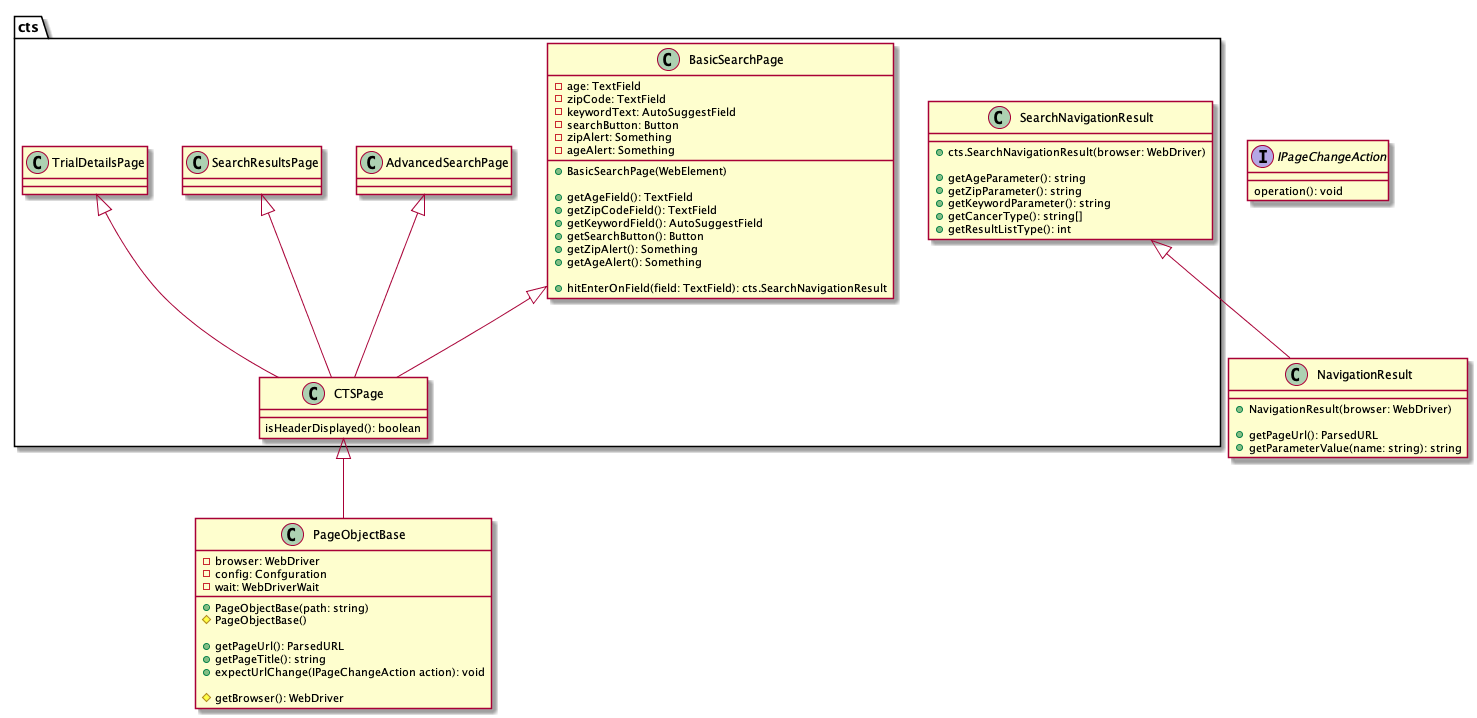

The diagram above was rendered by PlantUML. Its source (embedded in the PNG):
@startuml

class PageObjectBase {

    -browser: WebDriver
    -config: Confguration
    -wait: WebDriverWait

    +PageObjectBase(path: string)
    #PageObjectBase()

    +getPageUrl(): ParsedURL
    +getPageTitle(): string
    +expectUrlChange(IPageChangeAction action): void

    #getBrowser(): WebDriver
}

interface IPageChangeAction {
    operation(): void
}

package cts {


    class CTSPage {
        isHeaderDisplayed(): boolean
    }
    CTSPage <|-- PageObjectBase

    class cts.BasicSearchPage {
        -age: TextField
        -zipCode: TextField
        -keywordText: AutoSuggestField
        -searchButton: Button
        -zipAlert: Something
        -ageAlert: Something

        +BasicSearchPage(WebElement)

        +getAgeField(): TextField
        +getZipCodeField(): TextField
        +getKeywordField(): AutoSuggestField
        +getSearchButton(): Button
        +getZipAlert(): Something
        +getAgeAlert(): Something

        +hitEnterOnField(field: TextField): cts.SearchNavigationResult
    }
    cts.BasicSearchPage <|-- CTSPage

    class cts.AdvancedSearchPage {

    }
    cts.AdvancedSearchPage <|-- CTSPage

    class cts.SearchResultsPage {

    }
    cts.SearchResultsPage <|-- CTSPage

    class cts.TrialDetailsPage {

    }
    cts.TrialDetailsPage <|-- CTSPage


    class cts.SearchNavigationResult {
        +cts.SearchNavigationResult(browser: WebDriver)

        +getAgeParameter(): string
        +getZipParameter(): string
        +getKeywordParameter(): string
        +getCancerType(): string[]
        +getResultListType(): int
    }

}

cts.SearchNavigationResult <|-- NavigationResult


class NavigationResult {
    +NavigationResult(browser: WebDriver)
 
    +getPageUrl(): ParsedURL
    +getParameterValue(name: string): string
}

@enduml